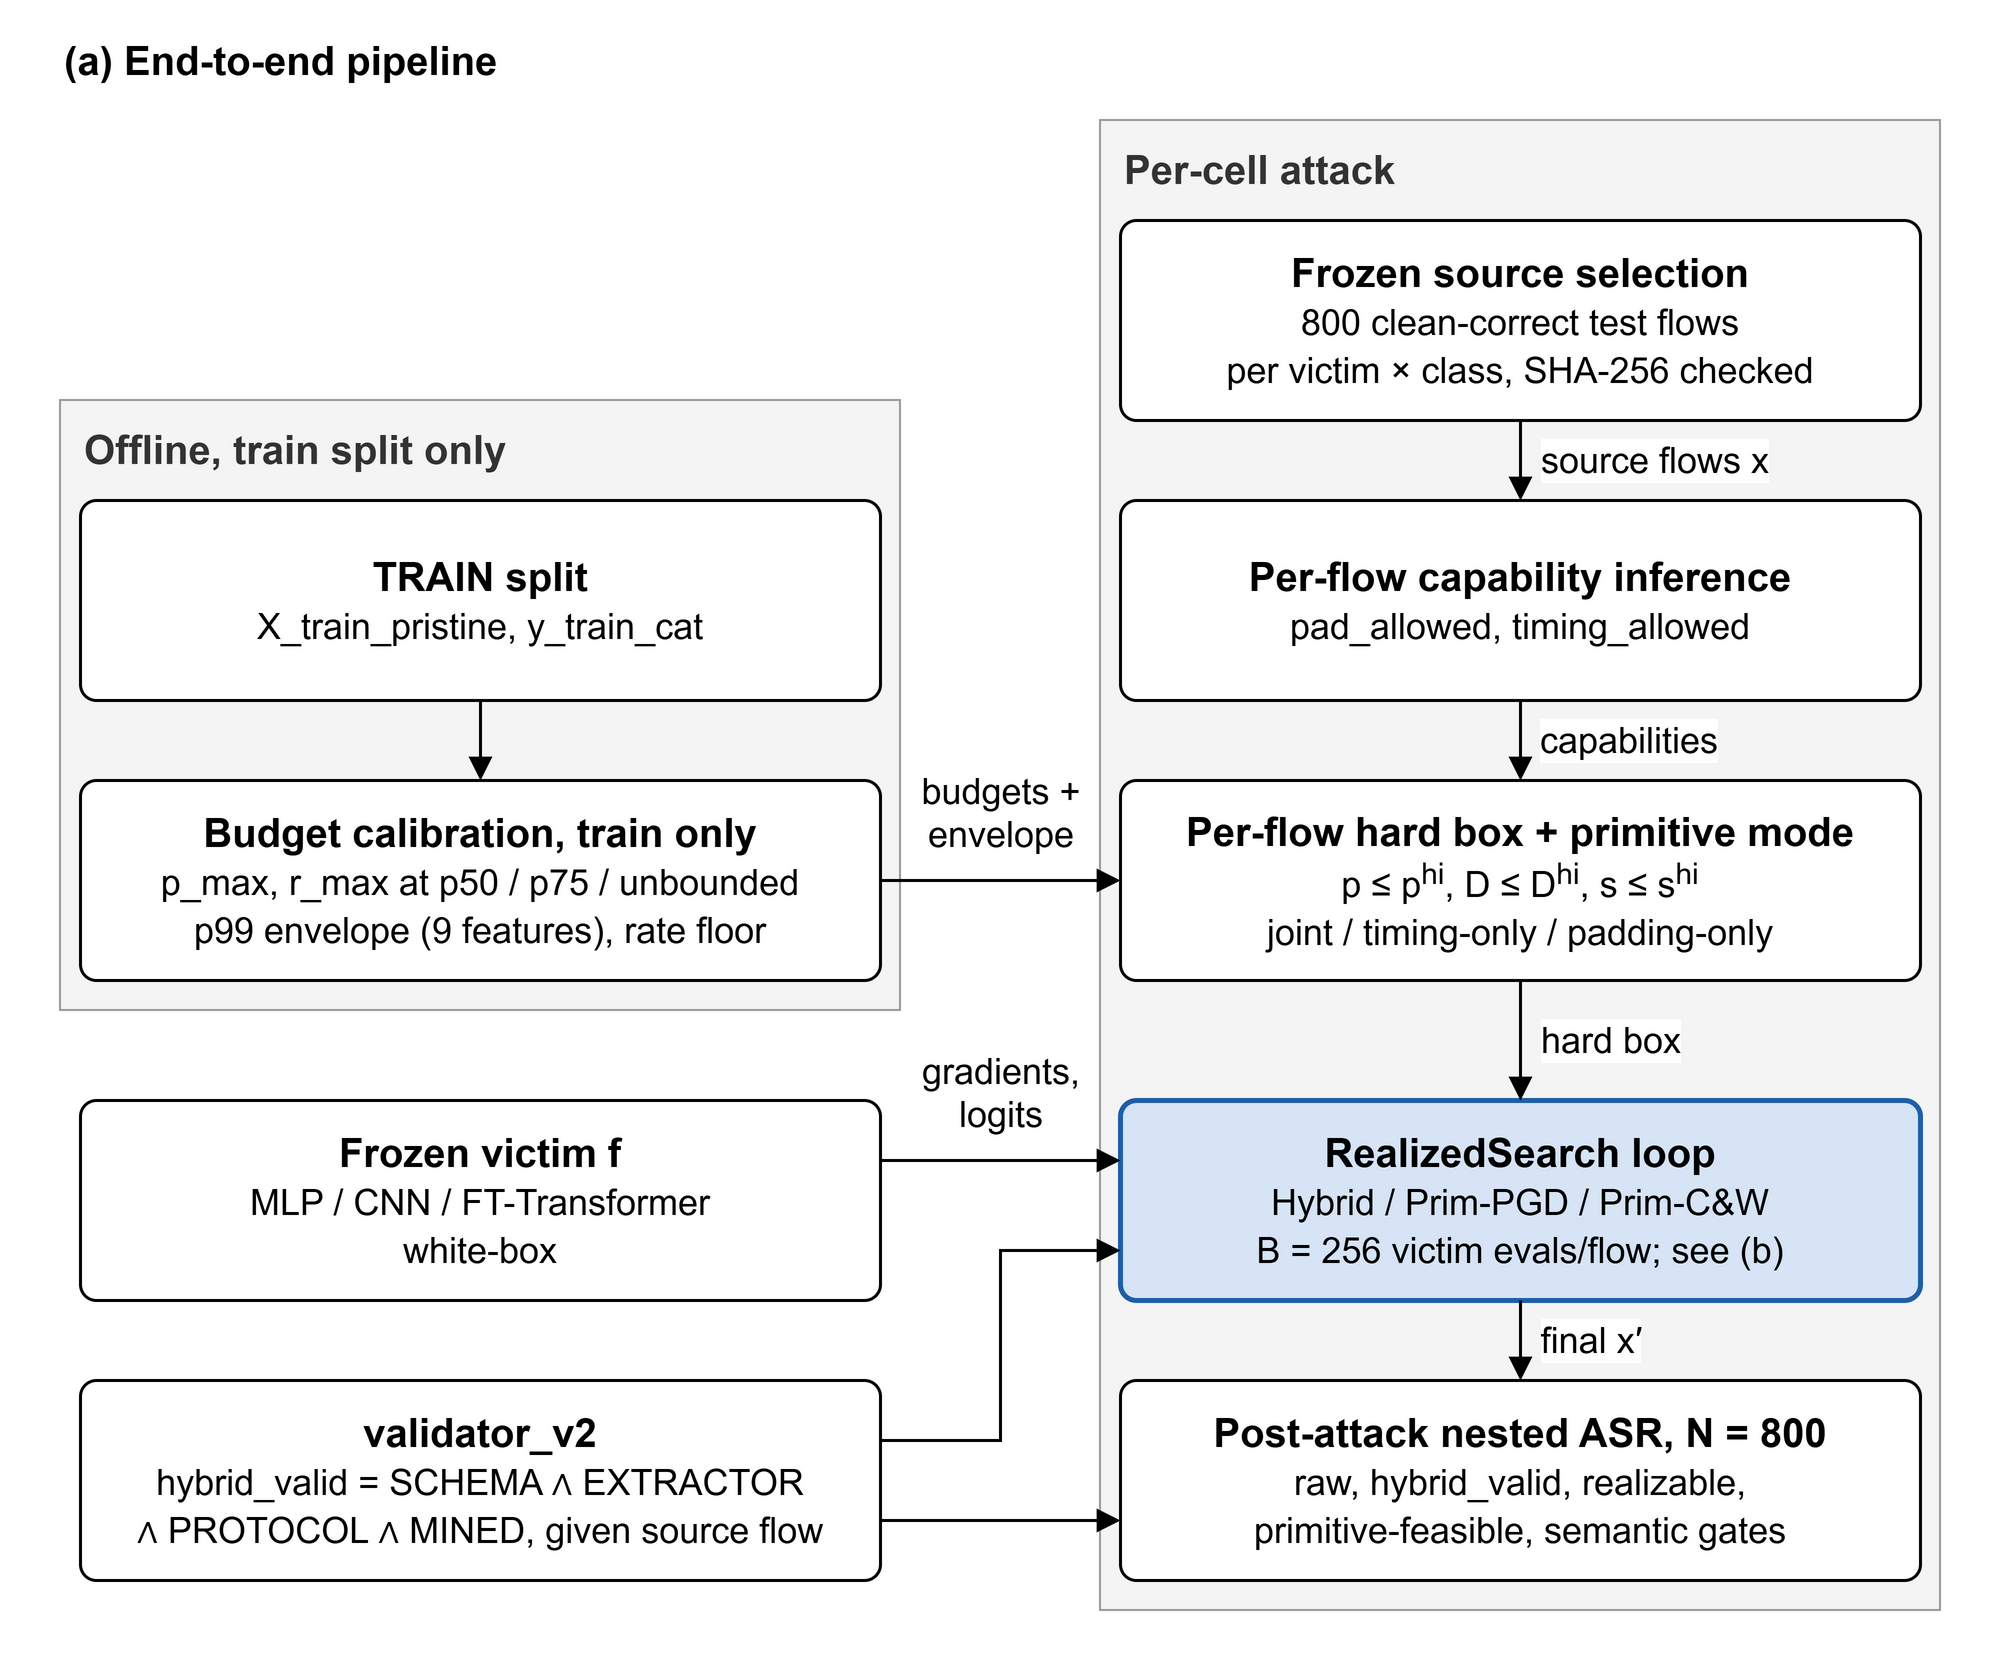

The diagram above was exported from draw.io. Its source (the exported page's mxGraphModel, read from the mxfile embedded in the PNG):
<mxGraphModel dx="0" dy="0" grid="1" gridSize="10" guides="1" tooltips="1" connect="1" arrows="1" fold="1" page="0" pageScale="1" pageWidth="1000" pageHeight="830" math="0" shadow="0">
  <root>
    <mxCell id="pa_0" />
    <mxCell id="pa_1" parent="pa_0" />
    <mxCell id="frame" value="" style="rounded=0;html=1;fillColor=#ffffff;strokeColor=none;" vertex="1" parent="pa_1">
      <mxGeometry x="0" y="0" width="1000" height="830" as="geometry" />
    </mxCell>
    <mxCell id="pa_title" value="(a) End-to-end pipeline" style="text;html=1;align=left;verticalAlign=middle;fontSize=20;fontStyle=1;fontColor=#000000;" vertex="1" parent="pa_1">
      <mxGeometry x="30" y="14" width="600" height="32" as="geometry" />
    </mxCell>
    <mxCell id="grpA_off" value="Offline, train split only" style="rounded=0;whiteSpace=wrap;html=1;container=1;pointerEvents=0;collapsible=0;fillColor=#f4f4f4;strokeColor=#9a9a9a;strokeWidth=1;verticalAlign=top;align=left;spacingLeft=10;spacingTop=6;fontSize=20;fontStyle=1;fontColor=#333333;gradientColor=none;" vertex="1" parent="pa_1">
      <mxGeometry x="30" y="200" width="420" height="305" as="geometry" />
    </mxCell>
    <mxCell id="grpA_cell" value="Per-cell attack" style="rounded=0;whiteSpace=wrap;html=1;container=1;pointerEvents=0;collapsible=0;fillColor=#f4f4f4;strokeColor=#9a9a9a;strokeWidth=1;verticalAlign=top;align=left;spacingLeft=10;spacingTop=6;fontSize=20;fontStyle=1;fontColor=#333333;gradientColor=none;" vertex="1" parent="pa_1">
      <mxGeometry x="550" y="60" width="420" height="745" as="geometry" />
    </mxCell>
    <mxCell id="a1" value="&lt;b&gt;TRAIN split&lt;/b&gt;&lt;br&gt;&lt;span style=&quot;font-size:18px&quot;&gt;X_train_pristine, y_train_cat&lt;/span&gt;" style="rounded=1;arcSize=8;whiteSpace=wrap;html=1;align=center;verticalAlign=middle;spacing=8;fontSize=20;fontFamily=Helvetica;fontColor=#000000;gradientColor=none;shadow=0;fillColor=#ffffff;strokeColor=#000000;strokeWidth=1.5;" vertex="1" parent="grpA_off">
      <mxGeometry x="10" y="50" width="400" height="100" as="geometry" />
    </mxCell>
    <mxCell id="a2" value="&lt;b&gt;Budget calibration, train only&lt;/b&gt;&lt;br&gt;&lt;span style=&quot;font-size:18px&quot;&gt;p_max, r_max at p50 / p75 / unbounded&lt;br&gt;p99 envelope (9 features), rate floor&lt;/span&gt;" style="rounded=1;arcSize=8;whiteSpace=wrap;html=1;align=center;verticalAlign=middle;spacing=8;fontSize=20;fontFamily=Helvetica;fontColor=#000000;gradientColor=none;shadow=0;fillColor=#ffffff;strokeColor=#000000;strokeWidth=1.5;" vertex="1" parent="grpA_off">
      <mxGeometry x="10" y="190" width="400" height="100" as="geometry" />
    </mxCell>
    <mxCell id="a_vic" value="&lt;b&gt;Frozen victim f&lt;/b&gt;&lt;br&gt;&lt;span style=&quot;font-size:18px&quot;&gt;MLP / CNN / FT-Transformer&lt;br&gt;white-box&lt;/span&gt;" style="rounded=1;arcSize=8;whiteSpace=wrap;html=1;align=center;verticalAlign=middle;spacing=8;fontSize=20;fontFamily=Helvetica;fontColor=#000000;gradientColor=none;shadow=0;fillColor=#ffffff;strokeColor=#000000;strokeWidth=1.5;" vertex="1" parent="pa_1">
      <mxGeometry x="40" y="550" width="400" height="100" as="geometry" />
    </mxCell>
    <mxCell id="a_val" value="&lt;b&gt;validator_v2&lt;/b&gt;&lt;br&gt;&lt;span style=&quot;font-size:18px&quot;&gt;hybrid_valid = SCHEMA ∧ EXTRACTOR&lt;br&gt;∧ PROTOCOL ∧ MINED, given source flow&lt;/span&gt;" style="rounded=1;arcSize=8;whiteSpace=wrap;html=1;align=center;verticalAlign=middle;spacing=8;fontSize=20;fontFamily=Helvetica;fontColor=#000000;gradientColor=none;shadow=0;fillColor=#ffffff;strokeColor=#000000;strokeWidth=1.5;" vertex="1" parent="pa_1">
      <mxGeometry x="40" y="690" width="400" height="100" as="geometry" />
    </mxCell>
    <mxCell id="a3" value="&lt;b&gt;Frozen source selection&lt;/b&gt;&lt;br&gt;&lt;span style=&quot;font-size:18px&quot;&gt;800 clean-correct test flows&lt;br&gt;per victim × class, SHA-256 checked&lt;/span&gt;" style="rounded=1;arcSize=8;whiteSpace=wrap;html=1;align=center;verticalAlign=middle;spacing=8;fontSize=20;fontFamily=Helvetica;fontColor=#000000;gradientColor=none;shadow=0;fillColor=#ffffff;strokeColor=#000000;strokeWidth=1.5;" vertex="1" parent="grpA_cell">
      <mxGeometry x="10" y="50" width="400" height="100" as="geometry" />
    </mxCell>
    <mxCell id="a4" value="&lt;b&gt;Per-flow capability inference&lt;/b&gt;&lt;br&gt;&lt;span style=&quot;font-size:18px&quot;&gt;pad_allowed, timing_allowed&lt;/span&gt;" style="rounded=1;arcSize=8;whiteSpace=wrap;html=1;align=center;verticalAlign=middle;spacing=8;fontSize=20;fontFamily=Helvetica;fontColor=#000000;gradientColor=none;shadow=0;fillColor=#ffffff;strokeColor=#000000;strokeWidth=1.5;" vertex="1" parent="grpA_cell">
      <mxGeometry x="10" y="190" width="400" height="100" as="geometry" />
    </mxCell>
    <mxCell id="a5" value="&lt;b&gt;Per-flow hard box + primitive mode&lt;/b&gt;&lt;br&gt;&lt;span style=&quot;font-size:18px&quot;&gt;p ≤ p&lt;sup&gt;hi&lt;/sup&gt;, D ≤ D&lt;sup&gt;hi&lt;/sup&gt;, s ≤ s&lt;sup&gt;hi&lt;/sup&gt;&lt;br&gt;joint / timing-only / padding-only&lt;/span&gt;" style="rounded=1;arcSize=8;whiteSpace=wrap;html=1;align=center;verticalAlign=middle;spacing=8;fontSize=20;fontFamily=Helvetica;fontColor=#000000;gradientColor=none;shadow=0;fillColor=#ffffff;strokeColor=#000000;strokeWidth=1.5;" vertex="1" parent="grpA_cell">
      <mxGeometry x="10" y="330" width="400" height="100" as="geometry" />
    </mxCell>
    <mxCell id="a6" value="&lt;b&gt;RealizedSearch loop&lt;/b&gt;&lt;br&gt;&lt;span style=&quot;font-size:18px&quot;&gt;Hybrid / Prim-PGD / Prim-C&amp;amp;W&lt;br&gt;B = 256 victim evals/flow; see (b)&lt;/span&gt;" style="rounded=1;arcSize=8;whiteSpace=wrap;html=1;align=center;verticalAlign=middle;spacing=8;fontSize=20;fontFamily=Helvetica;fontColor=#000000;gradientColor=none;shadow=0;fillColor=#d6e4f5;strokeColor=#1f5fa8;strokeWidth=2.5;" vertex="1" parent="grpA_cell">
      <mxGeometry x="10" y="490" width="400" height="100" as="geometry" />
    </mxCell>
    <mxCell id="a7" value="&lt;b&gt;Post-attack nested ASR, N = 800&lt;/b&gt;&lt;br&gt;&lt;span style=&quot;font-size:18px&quot;&gt;raw, hybrid_valid, realizable,&lt;br&gt;primitive-feasible, semantic gates&lt;/span&gt;" style="rounded=1;arcSize=8;whiteSpace=wrap;html=1;align=center;verticalAlign=middle;spacing=8;fontSize=20;fontFamily=Helvetica;fontColor=#000000;gradientColor=none;shadow=0;fillColor=#ffffff;strokeColor=#000000;strokeWidth=1.5;" vertex="1" parent="grpA_cell">
      <mxGeometry x="10" y="630" width="400" height="100" as="geometry" />
    </mxCell>
    <mxCell id="ea_a1_a2" value="" style="edgeStyle=orthogonalEdgeStyle;rounded=0;orthogonalLoop=1;jettySize=auto;html=1;endArrow=block;endSize=8;endFill=1;strokeColor=#000000;strokeWidth=1.5;fontSize=18;fontColor=#000000;labelBackgroundColor=#ffffff;exitX=0.5;exitY=1;exitDx=0;exitDy=0;entryX=0.5;entryY=0;entryDx=0;entryDy=0;" edge="1" parent="pa_1" source="a1" target="a2">
      <mxGeometry relative="1" as="geometry" />
    </mxCell>
    <mxCell id="ea_a2_a5" value="budgets +&lt;br&gt;envelope" style="edgeStyle=orthogonalEdgeStyle;rounded=0;orthogonalLoop=1;jettySize=auto;html=1;endArrow=block;endSize=8;endFill=1;strokeColor=#000000;strokeWidth=1.5;fontSize=18;fontColor=#000000;labelBackgroundColor=#ffffff;exitX=1;exitY=0.5;exitDx=0;exitDy=0;entryX=0;entryY=0.5;entryDx=0;entryDy=0;" edge="1" parent="pa_1" source="a2" target="a5">
      <mxGeometry relative="1" as="geometry">
        <mxPoint x="0" y="-34" as="offset" />
      </mxGeometry>
    </mxCell>
    <mxCell id="ea_a3_a4" value="source flows x" style="edgeStyle=orthogonalEdgeStyle;rounded=0;orthogonalLoop=1;jettySize=auto;html=1;endArrow=block;endSize=8;endFill=1;strokeColor=#000000;strokeWidth=1.5;fontSize=18;fontColor=#000000;labelBackgroundColor=#ffffff;exitX=0.5;exitY=1;exitDx=0;exitDy=0;entryX=0.5;entryY=0;entryDx=0;entryDy=0;" edge="1" parent="pa_1" source="a3" target="a4">
      <mxGeometry relative="1" as="geometry">
        <mxPoint x="67" y="0" as="offset" />
      </mxGeometry>
    </mxCell>
    <mxCell id="ea_a4_a5" value="capabilities" style="edgeStyle=orthogonalEdgeStyle;rounded=0;orthogonalLoop=1;jettySize=auto;html=1;endArrow=block;endSize=8;endFill=1;strokeColor=#000000;strokeWidth=1.5;fontSize=18;fontColor=#000000;labelBackgroundColor=#ffffff;exitX=0.5;exitY=1;exitDx=0;exitDy=0;entryX=0.5;entryY=0;entryDx=0;entryDy=0;" edge="1" parent="pa_1" source="a4" target="a5">
      <mxGeometry relative="1" as="geometry">
        <mxPoint x="54" y="0" as="offset" />
      </mxGeometry>
    </mxCell>
    <mxCell id="ea_a5_a6" value="hard box" style="edgeStyle=orthogonalEdgeStyle;rounded=0;orthogonalLoop=1;jettySize=auto;html=1;endArrow=block;endSize=8;endFill=1;strokeColor=#000000;strokeWidth=1.5;fontSize=18;fontColor=#000000;labelBackgroundColor=#ffffff;exitX=0.5;exitY=1;exitDx=0;exitDy=0;entryX=0.5;entryY=0;entryDx=0;entryDy=0;" edge="1" parent="pa_1" source="a5" target="a6">
      <mxGeometry relative="1" as="geometry">
        <mxPoint x="45" y="0" as="offset" />
      </mxGeometry>
    </mxCell>
    <mxCell id="ea_a6_a7" value="final x′" style="edgeStyle=orthogonalEdgeStyle;rounded=0;orthogonalLoop=1;jettySize=auto;html=1;endArrow=block;endSize=8;endFill=1;strokeColor=#000000;strokeWidth=1.5;fontSize=18;fontColor=#000000;labelBackgroundColor=#ffffff;exitX=0.5;exitY=1;exitDx=0;exitDy=0;entryX=0.5;entryY=0;entryDx=0;entryDy=0;" edge="1" parent="pa_1" source="a6" target="a7">
      <mxGeometry relative="1" as="geometry">
        <mxPoint x="35" y="0" as="offset" />
      </mxGeometry>
    </mxCell>
    <mxCell id="ea_vic_a6" value="gradients,&lt;br&gt;logits" style="edgeStyle=orthogonalEdgeStyle;rounded=0;orthogonalLoop=1;jettySize=auto;html=1;endArrow=block;endSize=8;endFill=1;strokeColor=#000000;strokeWidth=1.5;fontSize=18;fontColor=#000000;labelBackgroundColor=#ffffff;exitX=1;exitY=0.3;exitDx=0;exitDy=0;entryX=0;entryY=0.3;entryDx=0;entryDy=0;" edge="1" parent="pa_1" source="a_vic" target="a6">
      <mxGeometry relative="1" as="geometry">
        <mxPoint x="0" y="-34" as="offset" />
      </mxGeometry>
    </mxCell>
    <mxCell id="ea_val_a6" value="" style="edgeStyle=orthogonalEdgeStyle;rounded=0;orthogonalLoop=1;jettySize=auto;html=1;endArrow=block;endSize=8;endFill=1;strokeColor=#000000;strokeWidth=1.5;fontSize=18;fontColor=#000000;labelBackgroundColor=#ffffff;exitX=1;exitY=0.3;exitDx=0;exitDy=0;entryX=0;entryY=0.75;entryDx=0;entryDy=0;" edge="1" parent="pa_1" source="a_val" target="a6">
      <mxGeometry relative="1" as="geometry">
        <Array as="points">
          <mxPoint x="500" y="720" />
          <mxPoint x="500" y="625" />
        </Array>
      </mxGeometry>
    </mxCell>
    <mxCell id="ea_val_a7" value="" style="edgeStyle=orthogonalEdgeStyle;rounded=0;orthogonalLoop=1;jettySize=auto;html=1;endArrow=block;endSize=8;endFill=1;strokeColor=#000000;strokeWidth=1.5;fontSize=18;fontColor=#000000;labelBackgroundColor=#ffffff;exitX=1;exitY=0.7;exitDx=0;exitDy=0;entryX=0;entryY=0.7;entryDx=0;entryDy=0;" edge="1" parent="pa_1" source="a_val" target="a7">
      <mxGeometry relative="1" as="geometry" />
    </mxCell>
  </root>
</mxGraphModel>